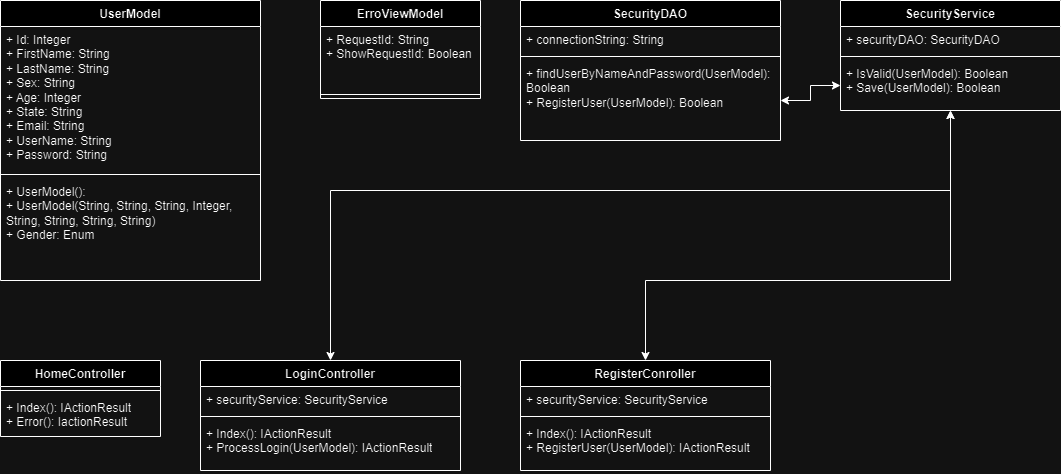

The diagram above was exported from draw.io. Its source (the exported page's mxGraphModel, read from the mxfile embedded in the PNG):
<mxGraphModel dx="1434" dy="772" grid="1" gridSize="10" guides="1" tooltips="1" connect="1" arrows="1" fold="1" page="1" pageScale="1" pageWidth="850" pageHeight="1100" math="0" shadow="0">
  <root>
    <mxCell id="0" />
    <mxCell id="1" parent="0" />
    <mxCell id="Np34ckicT3zzlQ9PfUhF-1" value="UserModel" style="swimlane;fontStyle=1;align=center;verticalAlign=top;childLayout=stackLayout;horizontal=1;startSize=26;horizontalStack=0;resizeParent=1;resizeParentMax=0;resizeLast=0;collapsible=1;marginBottom=0;whiteSpace=wrap;html=1;" vertex="1" parent="1">
      <mxGeometry width="260" height="280" as="geometry" />
    </mxCell>
    <mxCell id="Np34ckicT3zzlQ9PfUhF-2" value="+ Id: Integer&lt;div&gt;+ FirstName: String&lt;/div&gt;&lt;div&gt;+ LastName: String&lt;/div&gt;&lt;div&gt;+ Sex: String&lt;/div&gt;&lt;div&gt;+ Age: Integer&lt;/div&gt;&lt;div&gt;+ State: String&lt;/div&gt;&lt;div&gt;+ Email: String&lt;/div&gt;&lt;div&gt;+ UserName: String&lt;/div&gt;&lt;div&gt;+ Password: String&lt;/div&gt;" style="text;strokeColor=none;fillColor=none;align=left;verticalAlign=top;spacingLeft=4;spacingRight=4;overflow=hidden;rotatable=0;points=[[0,0.5],[1,0.5]];portConstraint=eastwest;whiteSpace=wrap;html=1;" vertex="1" parent="Np34ckicT3zzlQ9PfUhF-1">
      <mxGeometry y="26" width="260" height="144" as="geometry" />
    </mxCell>
    <mxCell id="Np34ckicT3zzlQ9PfUhF-3" value="" style="line;strokeWidth=1;fillColor=none;align=left;verticalAlign=middle;spacingTop=-1;spacingLeft=3;spacingRight=3;rotatable=0;labelPosition=right;points=[];portConstraint=eastwest;strokeColor=inherit;" vertex="1" parent="Np34ckicT3zzlQ9PfUhF-1">
      <mxGeometry y="170" width="260" height="8" as="geometry" />
    </mxCell>
    <mxCell id="Np34ckicT3zzlQ9PfUhF-4" value="+ UserModel():&lt;div&gt;+ UserModel(String, String, String, Integer, String, String, String, String)&lt;/div&gt;&lt;div&gt;+ Gender: Enum&lt;/div&gt;" style="text;strokeColor=none;fillColor=none;align=left;verticalAlign=top;spacingLeft=4;spacingRight=4;overflow=hidden;rotatable=0;points=[[0,0.5],[1,0.5]];portConstraint=eastwest;whiteSpace=wrap;html=1;" vertex="1" parent="Np34ckicT3zzlQ9PfUhF-1">
      <mxGeometry y="178" width="260" height="102" as="geometry" />
    </mxCell>
    <mxCell id="Np34ckicT3zzlQ9PfUhF-5" value="ErroViewModel" style="swimlane;fontStyle=1;align=center;verticalAlign=top;childLayout=stackLayout;horizontal=1;startSize=26;horizontalStack=0;resizeParent=1;resizeParentMax=0;resizeLast=0;collapsible=1;marginBottom=0;whiteSpace=wrap;html=1;" vertex="1" parent="1">
      <mxGeometry x="320" width="160" height="98" as="geometry" />
    </mxCell>
    <mxCell id="Np34ckicT3zzlQ9PfUhF-6" value="+ RequestId: String&lt;div&gt;+ ShowRequestId: Boolean&lt;/div&gt;" style="text;strokeColor=none;fillColor=none;align=left;verticalAlign=top;spacingLeft=4;spacingRight=4;overflow=hidden;rotatable=0;points=[[0,0.5],[1,0.5]];portConstraint=eastwest;whiteSpace=wrap;html=1;" vertex="1" parent="Np34ckicT3zzlQ9PfUhF-5">
      <mxGeometry y="26" width="160" height="64" as="geometry" />
    </mxCell>
    <mxCell id="Np34ckicT3zzlQ9PfUhF-7" value="" style="line;strokeWidth=1;fillColor=none;align=left;verticalAlign=middle;spacingTop=-1;spacingLeft=3;spacingRight=3;rotatable=0;labelPosition=right;points=[];portConstraint=eastwest;strokeColor=inherit;" vertex="1" parent="Np34ckicT3zzlQ9PfUhF-5">
      <mxGeometry y="90" width="160" height="8" as="geometry" />
    </mxCell>
    <mxCell id="Np34ckicT3zzlQ9PfUhF-16" value="HomeController" style="swimlane;fontStyle=1;align=center;verticalAlign=top;childLayout=stackLayout;horizontal=1;startSize=26;horizontalStack=0;resizeParent=1;resizeParentMax=0;resizeLast=0;collapsible=1;marginBottom=0;whiteSpace=wrap;html=1;" vertex="1" parent="1">
      <mxGeometry y="360" width="160" height="76" as="geometry" />
    </mxCell>
    <mxCell id="Np34ckicT3zzlQ9PfUhF-17" value="" style="line;strokeWidth=1;fillColor=none;align=left;verticalAlign=middle;spacingTop=-1;spacingLeft=3;spacingRight=3;rotatable=0;labelPosition=right;points=[];portConstraint=eastwest;strokeColor=inherit;" vertex="1" parent="Np34ckicT3zzlQ9PfUhF-16">
      <mxGeometry y="26" width="160" height="8" as="geometry" />
    </mxCell>
    <mxCell id="Np34ckicT3zzlQ9PfUhF-18" value="+ Index(): IActionResult&lt;div&gt;+ Error(): IactionResult&lt;/div&gt;" style="text;strokeColor=none;fillColor=none;align=left;verticalAlign=top;spacingLeft=4;spacingRight=4;overflow=hidden;rotatable=0;points=[[0,0.5],[1,0.5]];portConstraint=eastwest;whiteSpace=wrap;html=1;" vertex="1" parent="Np34ckicT3zzlQ9PfUhF-16">
      <mxGeometry y="34" width="160" height="42" as="geometry" />
    </mxCell>
    <mxCell id="Np34ckicT3zzlQ9PfUhF-19" value="LoginController" style="swimlane;fontStyle=1;align=center;verticalAlign=top;childLayout=stackLayout;horizontal=1;startSize=26;horizontalStack=0;resizeParent=1;resizeParentMax=0;resizeLast=0;collapsible=1;marginBottom=0;whiteSpace=wrap;html=1;" vertex="1" parent="1">
      <mxGeometry x="200" y="360" width="260" height="110" as="geometry" />
    </mxCell>
    <mxCell id="Np34ckicT3zzlQ9PfUhF-20" value="+ securityService: SecurityService" style="text;strokeColor=none;fillColor=none;align=left;verticalAlign=top;spacingLeft=4;spacingRight=4;overflow=hidden;rotatable=0;points=[[0,0.5],[1,0.5]];portConstraint=eastwest;whiteSpace=wrap;html=1;" vertex="1" parent="Np34ckicT3zzlQ9PfUhF-19">
      <mxGeometry y="26" width="260" height="26" as="geometry" />
    </mxCell>
    <mxCell id="Np34ckicT3zzlQ9PfUhF-21" value="" style="line;strokeWidth=1;fillColor=none;align=left;verticalAlign=middle;spacingTop=-1;spacingLeft=3;spacingRight=3;rotatable=0;labelPosition=right;points=[];portConstraint=eastwest;strokeColor=inherit;" vertex="1" parent="Np34ckicT3zzlQ9PfUhF-19">
      <mxGeometry y="52" width="260" height="8" as="geometry" />
    </mxCell>
    <mxCell id="Np34ckicT3zzlQ9PfUhF-22" value="+ Index(): IActionResult&lt;div&gt;+ ProcessLogin(UserModel): IActionResult&lt;/div&gt;" style="text;strokeColor=none;fillColor=none;align=left;verticalAlign=top;spacingLeft=4;spacingRight=4;overflow=hidden;rotatable=0;points=[[0,0.5],[1,0.5]];portConstraint=eastwest;whiteSpace=wrap;html=1;" vertex="1" parent="Np34ckicT3zzlQ9PfUhF-19">
      <mxGeometry y="60" width="260" height="50" as="geometry" />
    </mxCell>
    <mxCell id="Np34ckicT3zzlQ9PfUhF-23" value="RegisterConroller" style="swimlane;fontStyle=1;align=center;verticalAlign=top;childLayout=stackLayout;horizontal=1;startSize=26;horizontalStack=0;resizeParent=1;resizeParentMax=0;resizeLast=0;collapsible=1;marginBottom=0;whiteSpace=wrap;html=1;" vertex="1" parent="1">
      <mxGeometry x="520" y="360" width="250" height="110" as="geometry" />
    </mxCell>
    <mxCell id="Np34ckicT3zzlQ9PfUhF-24" value="+ securityService: SecurityService" style="text;strokeColor=none;fillColor=none;align=left;verticalAlign=top;spacingLeft=4;spacingRight=4;overflow=hidden;rotatable=0;points=[[0,0.5],[1,0.5]];portConstraint=eastwest;whiteSpace=wrap;html=1;" vertex="1" parent="Np34ckicT3zzlQ9PfUhF-23">
      <mxGeometry y="26" width="250" height="26" as="geometry" />
    </mxCell>
    <mxCell id="Np34ckicT3zzlQ9PfUhF-25" value="" style="line;strokeWidth=1;fillColor=none;align=left;verticalAlign=middle;spacingTop=-1;spacingLeft=3;spacingRight=3;rotatable=0;labelPosition=right;points=[];portConstraint=eastwest;strokeColor=inherit;" vertex="1" parent="Np34ckicT3zzlQ9PfUhF-23">
      <mxGeometry y="52" width="250" height="8" as="geometry" />
    </mxCell>
    <mxCell id="Np34ckicT3zzlQ9PfUhF-26" value="+ Index(): IActionResult&lt;div&gt;+ RegisterUser(UserModel): IActionResult&lt;/div&gt;" style="text;strokeColor=none;fillColor=none;align=left;verticalAlign=top;spacingLeft=4;spacingRight=4;overflow=hidden;rotatable=0;points=[[0,0.5],[1,0.5]];portConstraint=eastwest;whiteSpace=wrap;html=1;" vertex="1" parent="Np34ckicT3zzlQ9PfUhF-23">
      <mxGeometry y="60" width="250" height="50" as="geometry" />
    </mxCell>
    <mxCell id="Np34ckicT3zzlQ9PfUhF-27" value="SecurityDAO" style="swimlane;fontStyle=1;align=center;verticalAlign=top;childLayout=stackLayout;horizontal=1;startSize=26;horizontalStack=0;resizeParent=1;resizeParentMax=0;resizeLast=0;collapsible=1;marginBottom=0;whiteSpace=wrap;html=1;" vertex="1" parent="1">
      <mxGeometry x="520" width="260" height="140" as="geometry" />
    </mxCell>
    <mxCell id="Np34ckicT3zzlQ9PfUhF-28" value="+ connectionString: String" style="text;strokeColor=none;fillColor=none;align=left;verticalAlign=top;spacingLeft=4;spacingRight=4;overflow=hidden;rotatable=0;points=[[0,0.5],[1,0.5]];portConstraint=eastwest;whiteSpace=wrap;html=1;" vertex="1" parent="Np34ckicT3zzlQ9PfUhF-27">
      <mxGeometry y="26" width="260" height="26" as="geometry" />
    </mxCell>
    <mxCell id="Np34ckicT3zzlQ9PfUhF-29" value="" style="line;strokeWidth=1;fillColor=none;align=left;verticalAlign=middle;spacingTop=-1;spacingLeft=3;spacingRight=3;rotatable=0;labelPosition=right;points=[];portConstraint=eastwest;strokeColor=inherit;" vertex="1" parent="Np34ckicT3zzlQ9PfUhF-27">
      <mxGeometry y="52" width="260" height="8" as="geometry" />
    </mxCell>
    <mxCell id="Np34ckicT3zzlQ9PfUhF-30" value="+ findUserByNameAndPassword(UserModel): Boolean&lt;div&gt;+ RegisterUser(UserModel): Boolean&lt;/div&gt;" style="text;strokeColor=none;fillColor=none;align=left;verticalAlign=top;spacingLeft=4;spacingRight=4;overflow=hidden;rotatable=0;points=[[0,0.5],[1,0.5]];portConstraint=eastwest;whiteSpace=wrap;html=1;" vertex="1" parent="Np34ckicT3zzlQ9PfUhF-27">
      <mxGeometry y="60" width="260" height="80" as="geometry" />
    </mxCell>
    <mxCell id="Np34ckicT3zzlQ9PfUhF-36" style="edgeStyle=orthogonalEdgeStyle;rounded=0;orthogonalLoop=1;jettySize=auto;html=1;entryX=0.5;entryY=0;entryDx=0;entryDy=0;startArrow=classic;startFill=1;" edge="1" parent="1" source="Np34ckicT3zzlQ9PfUhF-31" target="Np34ckicT3zzlQ9PfUhF-23">
      <mxGeometry relative="1" as="geometry">
        <Array as="points">
          <mxPoint x="950" y="280" />
          <mxPoint x="645" y="280" />
        </Array>
      </mxGeometry>
    </mxCell>
    <mxCell id="Np34ckicT3zzlQ9PfUhF-37" style="edgeStyle=orthogonalEdgeStyle;rounded=0;orthogonalLoop=1;jettySize=auto;html=1;startArrow=classic;startFill=1;" edge="1" parent="1" source="Np34ckicT3zzlQ9PfUhF-31" target="Np34ckicT3zzlQ9PfUhF-19">
      <mxGeometry relative="1" as="geometry">
        <Array as="points">
          <mxPoint x="950" y="190" />
          <mxPoint x="330" y="190" />
        </Array>
      </mxGeometry>
    </mxCell>
    <mxCell id="Np34ckicT3zzlQ9PfUhF-31" value="SecurityService" style="swimlane;fontStyle=1;align=center;verticalAlign=top;childLayout=stackLayout;horizontal=1;startSize=26;horizontalStack=0;resizeParent=1;resizeParentMax=0;resizeLast=0;collapsible=1;marginBottom=0;whiteSpace=wrap;html=1;" vertex="1" parent="1">
      <mxGeometry x="840" width="220" height="110" as="geometry" />
    </mxCell>
    <mxCell id="Np34ckicT3zzlQ9PfUhF-32" value="+ securityDAO: SecurityDAO" style="text;strokeColor=none;fillColor=none;align=left;verticalAlign=top;spacingLeft=4;spacingRight=4;overflow=hidden;rotatable=0;points=[[0,0.5],[1,0.5]];portConstraint=eastwest;whiteSpace=wrap;html=1;" vertex="1" parent="Np34ckicT3zzlQ9PfUhF-31">
      <mxGeometry y="26" width="220" height="26" as="geometry" />
    </mxCell>
    <mxCell id="Np34ckicT3zzlQ9PfUhF-33" value="" style="line;strokeWidth=1;fillColor=none;align=left;verticalAlign=middle;spacingTop=-1;spacingLeft=3;spacingRight=3;rotatable=0;labelPosition=right;points=[];portConstraint=eastwest;strokeColor=inherit;" vertex="1" parent="Np34ckicT3zzlQ9PfUhF-31">
      <mxGeometry y="52" width="220" height="8" as="geometry" />
    </mxCell>
    <mxCell id="Np34ckicT3zzlQ9PfUhF-34" value="+ IsValid(UserModel): Boolean&lt;div&gt;+ Save(UserModel): Boolean&lt;/div&gt;" style="text;strokeColor=none;fillColor=none;align=left;verticalAlign=top;spacingLeft=4;spacingRight=4;overflow=hidden;rotatable=0;points=[[0,0.5],[1,0.5]];portConstraint=eastwest;whiteSpace=wrap;html=1;" vertex="1" parent="Np34ckicT3zzlQ9PfUhF-31">
      <mxGeometry y="60" width="220" height="50" as="geometry" />
    </mxCell>
    <mxCell id="Np34ckicT3zzlQ9PfUhF-35" value="" style="edgeStyle=orthogonalEdgeStyle;rounded=0;orthogonalLoop=1;jettySize=auto;html=1;startArrow=classic;startFill=1;" edge="1" parent="1" source="Np34ckicT3zzlQ9PfUhF-30" target="Np34ckicT3zzlQ9PfUhF-34">
      <mxGeometry relative="1" as="geometry" />
    </mxCell>
  </root>
</mxGraphModel>